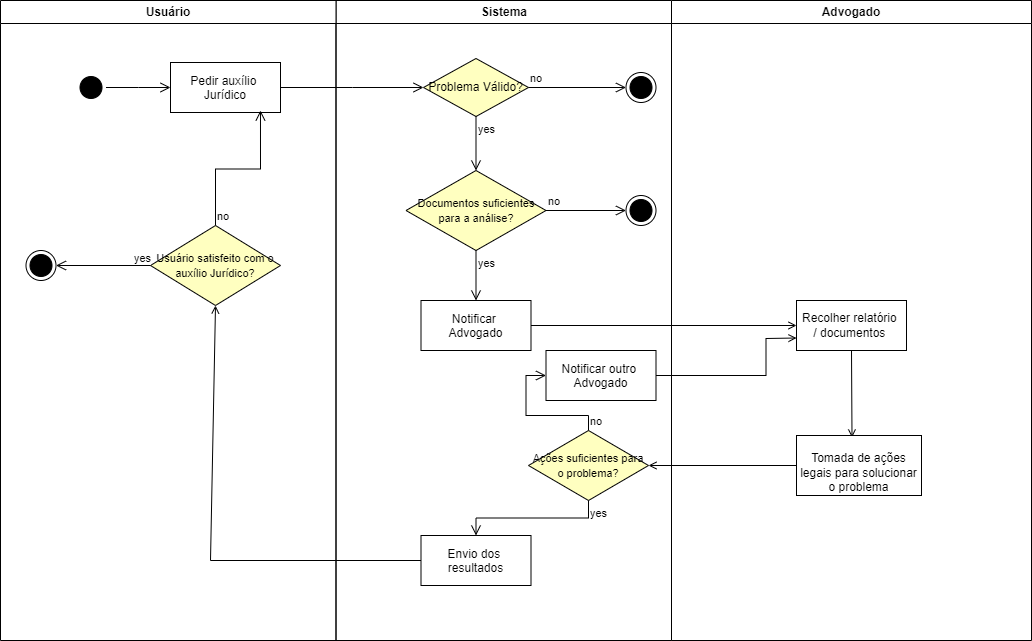

The diagram above was exported from draw.io. Its source (the exported page's mxGraphModel, read from the mxfile embedded in the PNG):
<mxGraphModel dx="1434" dy="772" grid="1" gridSize="10" guides="1" tooltips="1" connect="1" arrows="1" fold="1" page="1" pageScale="1" pageWidth="1169" pageHeight="826" background="none" math="0" shadow="0">
  <root>
    <mxCell id="0" />
    <mxCell id="1" parent="0" />
    <mxCell id="3" value="Advogado" style="swimlane;whiteSpace=wrap" parent="1" vertex="1">
      <mxGeometry x="721" y="140" width="360" height="640" as="geometry" />
    </mxCell>
    <mxCell id="fq9BecBZ9Kyb0_h3dFaC-53" value="Recolher&amp;nbsp;&lt;span style=&quot;background-color: initial;&quot;&gt;relatório&amp;nbsp;&lt;/span&gt;&lt;div&gt;&lt;span style=&quot;background-color: initial;&quot;&gt;/ documentos&amp;nbsp;&lt;/span&gt;&lt;/div&gt;" style="html=1;whiteSpace=wrap;" vertex="1" parent="3">
      <mxGeometry x="125" y="300" width="110" height="50" as="geometry" />
    </mxCell>
    <mxCell id="2" value="Sistema" style="swimlane;whiteSpace=wrap" parent="3" vertex="1">
      <mxGeometry x="-335.5" width="335.5" height="640" as="geometry" />
    </mxCell>
    <mxCell id="7" value="Notificar &#10;Advogado" style="" parent="2" vertex="1">
      <mxGeometry x="85" y="300" width="110" height="50" as="geometry" />
    </mxCell>
    <mxCell id="fq9BecBZ9Kyb0_h3dFaC-63" value="Problema Válido?" style="rhombus;whiteSpace=wrap;html=1;fontColor=#000000;fillColor=#ffffc0;strokeColor=#000000;" vertex="1" parent="2">
      <mxGeometry x="87.5" y="58" width="105" height="58" as="geometry" />
    </mxCell>
    <mxCell id="fq9BecBZ9Kyb0_h3dFaC-64" value="no" style="edgeStyle=orthogonalEdgeStyle;html=1;align=left;verticalAlign=bottom;endArrow=open;endSize=8;strokeColor=#000000;rounded=0;entryX=0;entryY=0.5;entryDx=0;entryDy=0;" edge="1" source="fq9BecBZ9Kyb0_h3dFaC-63" parent="2" target="fq9BecBZ9Kyb0_h3dFaC-67">
      <mxGeometry x="-1" relative="1" as="geometry">
        <mxPoint x="250" y="120" as="targetPoint" />
        <Array as="points" />
      </mxGeometry>
    </mxCell>
    <mxCell id="fq9BecBZ9Kyb0_h3dFaC-65" value="yes" style="edgeStyle=orthogonalEdgeStyle;html=1;align=left;verticalAlign=top;endArrow=open;endSize=8;strokeColor=#000000;rounded=0;entryX=0.5;entryY=0;entryDx=0;entryDy=0;" edge="1" source="fq9BecBZ9Kyb0_h3dFaC-63" parent="2" target="fq9BecBZ9Kyb0_h3dFaC-70">
      <mxGeometry x="-1" relative="1" as="geometry">
        <mxPoint x="140" y="170" as="targetPoint" />
      </mxGeometry>
    </mxCell>
    <mxCell id="fq9BecBZ9Kyb0_h3dFaC-67" value="" style="ellipse;html=1;shape=endState;fillColor=#000000;strokeColor=#000000;" vertex="1" parent="2">
      <mxGeometry x="290" y="72" width="30" height="30" as="geometry" />
    </mxCell>
    <mxCell id="fq9BecBZ9Kyb0_h3dFaC-70" value="&lt;font style=&quot;font-size: 11px;&quot;&gt;Documentos suficientes para a análise?&lt;/font&gt;" style="rhombus;whiteSpace=wrap;html=1;fontColor=#000000;fillColor=#ffffc0;strokeColor=#000000;" vertex="1" parent="2">
      <mxGeometry x="70" y="170" width="140" height="80" as="geometry" />
    </mxCell>
    <mxCell id="fq9BecBZ9Kyb0_h3dFaC-71" value="no" style="edgeStyle=orthogonalEdgeStyle;html=1;align=left;verticalAlign=bottom;endArrow=open;endSize=8;strokeColor=#000000;rounded=0;entryX=0;entryY=0.5;entryDx=0;entryDy=0;" edge="1" source="fq9BecBZ9Kyb0_h3dFaC-70" parent="2" target="fq9BecBZ9Kyb0_h3dFaC-74">
      <mxGeometry x="-1" relative="1" as="geometry">
        <mxPoint x="270" y="200" as="targetPoint" />
        <Array as="points">
          <mxPoint x="290" y="210" />
        </Array>
      </mxGeometry>
    </mxCell>
    <mxCell id="fq9BecBZ9Kyb0_h3dFaC-72" value="yes" style="edgeStyle=orthogonalEdgeStyle;html=1;align=left;verticalAlign=top;endArrow=open;endSize=8;strokeColor=#000000;rounded=0;entryX=0.5;entryY=0;entryDx=0;entryDy=0;" edge="1" source="fq9BecBZ9Kyb0_h3dFaC-70" parent="2" target="7">
      <mxGeometry x="-1" relative="1" as="geometry">
        <mxPoint x="140" y="280" as="targetPoint" />
      </mxGeometry>
    </mxCell>
    <mxCell id="fq9BecBZ9Kyb0_h3dFaC-74" value="" style="ellipse;html=1;shape=endState;fillColor=#000000;strokeColor=#000000;" vertex="1" parent="2">
      <mxGeometry x="290" y="195" width="30" height="30" as="geometry" />
    </mxCell>
    <mxCell id="fq9BecBZ9Kyb0_h3dFaC-57" value="Envio dos &#10;resultados" style="" vertex="1" parent="2">
      <mxGeometry x="85" y="535" width="110" height="50" as="geometry" />
    </mxCell>
    <mxCell id="fq9BecBZ9Kyb0_h3dFaC-80" value="&lt;font style=&quot;font-size: 11px;&quot;&gt;Ações suficientes para o problema?&lt;/font&gt;" style="rhombus;whiteSpace=wrap;html=1;fontColor=#000000;fillColor=#ffffc0;strokeColor=#000000;" vertex="1" parent="2">
      <mxGeometry x="192.5" y="430" width="120" height="70" as="geometry" />
    </mxCell>
    <mxCell id="fq9BecBZ9Kyb0_h3dFaC-81" value="no" style="edgeStyle=orthogonalEdgeStyle;html=1;align=left;verticalAlign=bottom;endArrow=open;endSize=8;strokeColor=#000000;rounded=0;entryX=0;entryY=0.5;entryDx=0;entryDy=0;" edge="1" source="fq9BecBZ9Kyb0_h3dFaC-80" parent="2" target="fq9BecBZ9Kyb0_h3dFaC-83">
      <mxGeometry x="-1" relative="1" as="geometry">
        <mxPoint x="210" y="380" as="targetPoint" />
        <Array as="points">
          <mxPoint x="253" y="415" />
          <mxPoint x="190" y="415" />
          <mxPoint x="190" y="375" />
        </Array>
      </mxGeometry>
    </mxCell>
    <mxCell id="fq9BecBZ9Kyb0_h3dFaC-82" value="yes" style="edgeStyle=orthogonalEdgeStyle;html=1;align=left;verticalAlign=top;endArrow=open;endSize=8;strokeColor=#000000;rounded=0;entryX=0.5;entryY=0;entryDx=0;entryDy=0;" edge="1" source="fq9BecBZ9Kyb0_h3dFaC-80" parent="2" target="fq9BecBZ9Kyb0_h3dFaC-57">
      <mxGeometry x="-1" relative="1" as="geometry">
        <mxPoint x="140" y="510" as="targetPoint" />
      </mxGeometry>
    </mxCell>
    <mxCell id="fq9BecBZ9Kyb0_h3dFaC-83" value="Notificar outro &#10;Advogado" style="" vertex="1" parent="2">
      <mxGeometry x="210" y="350" width="110" height="50" as="geometry" />
    </mxCell>
    <mxCell id="fq9BecBZ9Kyb0_h3dFaC-56" value="" style="endArrow=open;strokeColor=#000000;endFill=1;rounded=0;exitX=0.5;exitY=1;exitDx=0;exitDy=0;entryX=0.444;entryY=0.033;entryDx=0;entryDy=0;entryPerimeter=0;" edge="1" parent="3" source="fq9BecBZ9Kyb0_h3dFaC-53" target="fq9BecBZ9Kyb0_h3dFaC-55">
      <mxGeometry relative="1" as="geometry">
        <mxPoint x="59.5" y="170" as="sourcePoint" />
        <mxPoint x="300.5" y="170" as="targetPoint" />
      </mxGeometry>
    </mxCell>
    <mxCell id="fq9BecBZ9Kyb0_h3dFaC-75" value="" style="endArrow=open;strokeColor=#000000;endFill=1;rounded=0;entryX=0;entryY=0.5;entryDx=0;entryDy=0;exitX=1;exitY=0.5;exitDx=0;exitDy=0;" edge="1" parent="3" source="7" target="fq9BecBZ9Kyb0_h3dFaC-53">
      <mxGeometry relative="1" as="geometry">
        <mxPoint x="-85.5" y="300" as="sourcePoint" />
        <mxPoint x="-125.5" y="330" as="targetPoint" />
      </mxGeometry>
    </mxCell>
    <mxCell id="fq9BecBZ9Kyb0_h3dFaC-55" value="&lt;br&gt;&lt;div&gt;Tomada de ações legais para solucionar o problema&lt;/div&gt;" style="html=1;whiteSpace=wrap;" vertex="1" parent="3">
      <mxGeometry x="125" y="435" width="125" height="60" as="geometry" />
    </mxCell>
    <mxCell id="fq9BecBZ9Kyb0_h3dFaC-84" value="" style="endArrow=open;strokeColor=#000000;endFill=1;rounded=0;entryX=0;entryY=0.75;entryDx=0;entryDy=0;exitX=1;exitY=0.5;exitDx=0;exitDy=0;" edge="1" parent="3" source="fq9BecBZ9Kyb0_h3dFaC-83" target="fq9BecBZ9Kyb0_h3dFaC-53">
      <mxGeometry relative="1" as="geometry">
        <mxPoint x="-115.5" y="355" as="sourcePoint" />
        <mxPoint x="152.5" y="350" as="targetPoint" />
        <Array as="points">
          <mxPoint x="64.5" y="375" />
          <mxPoint x="94.5" y="375" />
          <mxPoint x="94.5" y="338" />
        </Array>
      </mxGeometry>
    </mxCell>
    <mxCell id="fq9BecBZ9Kyb0_h3dFaC-86" value="" style="endArrow=open;strokeColor=#000000;endFill=1;rounded=0;entryX=1;entryY=0.5;entryDx=0;entryDy=0;exitX=0;exitY=0.5;exitDx=0;exitDy=0;" edge="1" parent="3" source="fq9BecBZ9Kyb0_h3dFaC-55" target="fq9BecBZ9Kyb0_h3dFaC-80">
      <mxGeometry relative="1" as="geometry">
        <mxPoint x="104.5" y="460" as="sourcePoint" />
        <mxPoint x="209.5" y="560" as="targetPoint" />
      </mxGeometry>
    </mxCell>
    <mxCell id="fq9BecBZ9Kyb0_h3dFaC-41" value="Usuário" style="swimlane;whiteSpace=wrap" vertex="1" parent="1">
      <mxGeometry x="50" y="140" width="335.5" height="640" as="geometry" />
    </mxCell>
    <mxCell id="fq9BecBZ9Kyb0_h3dFaC-42" value="" style="ellipse;shape=startState;fillColor=#000000;strokeColor=#000000;" vertex="1" parent="fq9BecBZ9Kyb0_h3dFaC-41">
      <mxGeometry x="75.5" y="72" width="30" height="30" as="geometry" />
    </mxCell>
    <mxCell id="fq9BecBZ9Kyb0_h3dFaC-43" value="" style="edgeStyle=elbowEdgeStyle;elbow=horizontal;verticalAlign=bottom;endArrow=open;endSize=8;strokeColor=#000000;endFill=1;rounded=0" edge="1" parent="fq9BecBZ9Kyb0_h3dFaC-41" source="fq9BecBZ9Kyb0_h3dFaC-42" target="fq9BecBZ9Kyb0_h3dFaC-44">
      <mxGeometry x="100" y="40" as="geometry">
        <mxPoint x="115" y="110" as="targetPoint" />
      </mxGeometry>
    </mxCell>
    <mxCell id="fq9BecBZ9Kyb0_h3dFaC-44" value="Pedir auxílio &#10;Jurídico" style="" vertex="1" parent="fq9BecBZ9Kyb0_h3dFaC-41">
      <mxGeometry x="170" y="62" width="110" height="50" as="geometry" />
    </mxCell>
    <mxCell id="fq9BecBZ9Kyb0_h3dFaC-59" value="" style="ellipse;html=1;shape=endState;fillColor=#000000;strokeColor=#000000;" vertex="1" parent="fq9BecBZ9Kyb0_h3dFaC-41">
      <mxGeometry x="25.5" y="250" width="30" height="30" as="geometry" />
    </mxCell>
    <mxCell id="fq9BecBZ9Kyb0_h3dFaC-92" value="&lt;font style=&quot;font-size: 11px;&quot;&gt;Usuário satisfeito com o auxílio Jurídico?&lt;/font&gt;" style="rhombus;whiteSpace=wrap;html=1;fontColor=#000000;fillColor=#ffffc0;strokeColor=#000000;" vertex="1" parent="fq9BecBZ9Kyb0_h3dFaC-41">
      <mxGeometry x="150" y="225" width="130" height="80" as="geometry" />
    </mxCell>
    <mxCell id="fq9BecBZ9Kyb0_h3dFaC-93" value="no" style="edgeStyle=orthogonalEdgeStyle;html=1;align=left;verticalAlign=bottom;endArrow=open;endSize=8;strokeColor=#000000;rounded=0;entryX=0.818;entryY=0.96;entryDx=0;entryDy=0;entryPerimeter=0;" edge="1" source="fq9BecBZ9Kyb0_h3dFaC-92" parent="fq9BecBZ9Kyb0_h3dFaC-41" target="fq9BecBZ9Kyb0_h3dFaC-44">
      <mxGeometry x="-1" relative="1" as="geometry">
        <mxPoint x="320" y="220" as="targetPoint" />
      </mxGeometry>
    </mxCell>
    <mxCell id="fq9BecBZ9Kyb0_h3dFaC-94" value="yes" style="edgeStyle=orthogonalEdgeStyle;html=1;align=left;verticalAlign=top;endArrow=open;endSize=8;strokeColor=#000000;rounded=0;entryX=1;entryY=0.5;entryDx=0;entryDy=0;" edge="1" source="fq9BecBZ9Kyb0_h3dFaC-92" parent="fq9BecBZ9Kyb0_h3dFaC-41" target="fq9BecBZ9Kyb0_h3dFaC-59">
      <mxGeometry x="-0.592" y="-20" relative="1" as="geometry">
        <mxPoint x="180" y="280" as="targetPoint" />
        <mxPoint x="1" as="offset" />
      </mxGeometry>
    </mxCell>
    <mxCell id="fq9BecBZ9Kyb0_h3dFaC-69" value="" style="edgeStyle=elbowEdgeStyle;elbow=horizontal;verticalAlign=bottom;endArrow=open;endSize=8;strokeColor=#000000;endFill=1;rounded=0;exitX=1;exitY=0.5;exitDx=0;exitDy=0;entryX=0;entryY=0.5;entryDx=0;entryDy=0;" edge="1" parent="1" source="fq9BecBZ9Kyb0_h3dFaC-44" target="fq9BecBZ9Kyb0_h3dFaC-63">
      <mxGeometry x="104.5" y="180" as="geometry">
        <mxPoint x="429.5" y="224.5" as="targetPoint" />
        <mxPoint x="365.5" y="224.5" as="sourcePoint" />
      </mxGeometry>
    </mxCell>
    <mxCell id="fq9BecBZ9Kyb0_h3dFaC-61" value="" style="endArrow=open;strokeColor=#000000;endFill=1;rounded=0;exitX=0;exitY=0.5;exitDx=0;exitDy=0;entryX=0.5;entryY=1;entryDx=0;entryDy=0;" edge="1" parent="1" source="fq9BecBZ9Kyb0_h3dFaC-57" target="fq9BecBZ9Kyb0_h3dFaC-92">
      <mxGeometry relative="1" as="geometry">
        <mxPoint x="333" y="655" as="sourcePoint" />
        <mxPoint x="230.5" y="500" as="targetPoint" />
        <Array as="points">
          <mxPoint x="260" y="700" />
        </Array>
      </mxGeometry>
    </mxCell>
  </root>
</mxGraphModel>